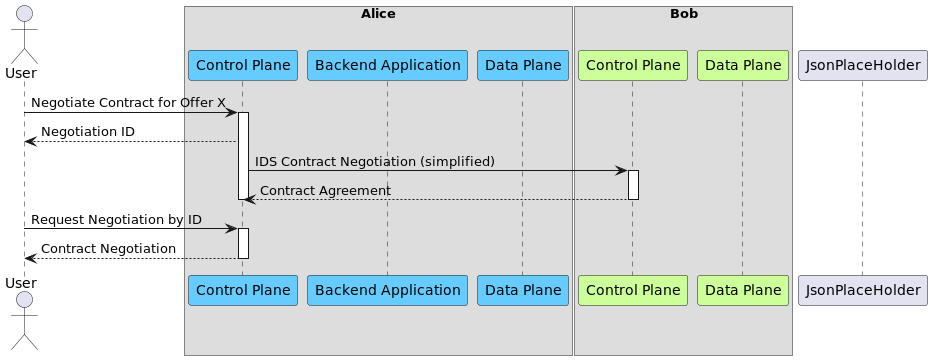

The diagram above was rendered by PlantUML. Its source (embedded in the PNG):
@startuml

!define aliceColor 66CCFF
!define bobColor CCFF99
!define dapsColor FFFF99
!define noteColor 9999FF

actor User as "User"

box Alice
    participant AliceControlPlane as "Control Plane" #aliceColor
    participant AliceBackendService as "Backend Application" #aliceColor
    participant AliceDataPlane as "Data Plane" #aliceColor
end box

box Bob
    participant BobControlPlane as "Control Plane" #bobColor
    participant BobDataPlane as "Data Plane" #bobColor
end box

participant JsonPlaceHolder as "JsonPlaceHolder"


User -> AliceControlPlane ++ : Negotiate Contract for Offer X
AliceControlPlane --> User: Negotiation ID
    AliceControlPlane -> BobControlPlane ++ : IDS Contract Negotiation (simplified)
    return Contract Agreement
deactivate AliceControlPlane

User -> AliceControlPlane ++ : Request Negotiation by ID
return Contract Negotiation

@enduml